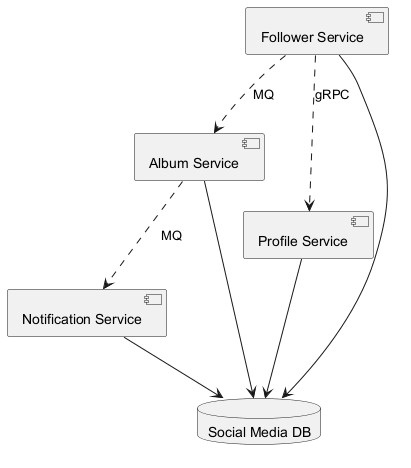

The diagram above was rendered by PlantUML. Its source (embedded in the PNG):
@startuml
skinparam backgroundColor #FFFFFF
skinparam classBackgroundColor #F1F8E9
skinparam classBorderColor #33691E
component "Notification Service" as C_NotificationService
component "Album Service" as C_AlbumService
component "Follower Service" as C_FollowerService
component "Profile Service" as C_ProfileService
database "Social Media DB" as DB_social_media
C_NotificationService --> DB_social_media
C_AlbumService --> DB_social_media
C_FollowerService --> DB_social_media
C_ProfileService --> DB_social_media
C_FollowerService ..> C_AlbumService : MQ
C_FollowerService ..> C_ProfileService : gRPC
C_AlbumService ..> C_NotificationService : MQ
@enduml